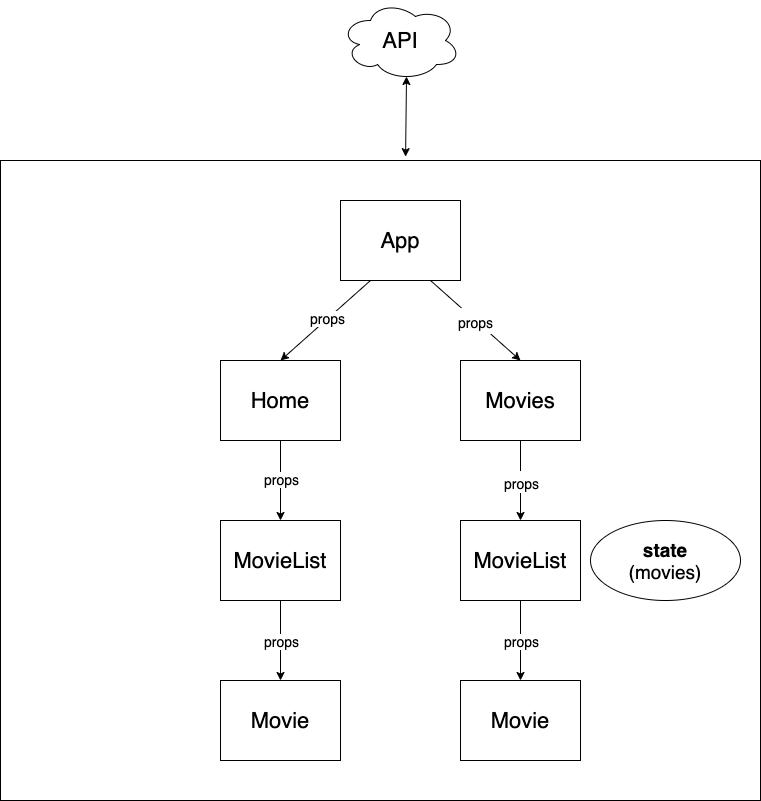

The diagram above was exported from draw.io. Its source (the exported page's mxGraphModel, read from the mxfile embedded in the PNG):
<mxGraphModel dx="1186" dy="806" grid="1" gridSize="10" guides="1" tooltips="1" connect="1" arrows="1" fold="1" page="1" pageScale="1" pageWidth="827" pageHeight="1169" math="0" shadow="0">
  <root>
    <mxCell id="0" />
    <mxCell id="1" parent="0" />
    <mxCell id="2" value="" style="rounded=0;whiteSpace=wrap;html=1;fontSize=22;" vertex="1" parent="1">
      <mxGeometry x="40" y="200" width="760" height="640" as="geometry" />
    </mxCell>
    <mxCell id="3" style="rounded=0;orthogonalLoop=1;jettySize=auto;html=1;exitX=0.25;exitY=1;exitDx=0;exitDy=0;entryX=0.5;entryY=0;entryDx=0;entryDy=0;fontSize=22;" edge="1" source="6" target="9" parent="1">
      <mxGeometry relative="1" as="geometry" />
    </mxCell>
    <mxCell id="4" value="props" style="edgeLabel;html=1;align=center;verticalAlign=middle;resizable=0;points=[];fontSize=14;" vertex="1" connectable="0" parent="3">
      <mxGeometry x="-0.0579" y="-1" relative="1" as="geometry">
        <mxPoint as="offset" />
      </mxGeometry>
    </mxCell>
    <mxCell id="5" value="&lt;font style=&quot;font-size: 14px&quot;&gt;props&lt;/font&gt;" style="rounded=0;orthogonalLoop=1;jettySize=auto;html=1;exitX=0.75;exitY=1;exitDx=0;exitDy=0;entryX=0.5;entryY=0;entryDx=0;entryDy=0;fontSize=22;" edge="1" source="6" target="12" parent="1">
      <mxGeometry relative="1" as="geometry" />
    </mxCell>
    <mxCell id="6" value="App" style="rounded=0;whiteSpace=wrap;html=1;fontSize=22;" vertex="1" parent="1">
      <mxGeometry x="380" y="240" width="120" height="80" as="geometry" />
    </mxCell>
    <mxCell id="7" style="edgeStyle=orthogonalEdgeStyle;rounded=0;orthogonalLoop=1;jettySize=auto;html=1;exitX=0.5;exitY=1;exitDx=0;exitDy=0;entryX=0.5;entryY=0;entryDx=0;entryDy=0;fontSize=22;" edge="1" source="9" target="15" parent="1">
      <mxGeometry relative="1" as="geometry" />
    </mxCell>
    <mxCell id="8" value="props" style="edgeLabel;html=1;align=center;verticalAlign=middle;resizable=0;points=[];fontSize=14;" vertex="1" connectable="0" parent="7">
      <mxGeometry x="-0.05" y="-2" relative="1" as="geometry">
        <mxPoint x="2" as="offset" />
      </mxGeometry>
    </mxCell>
    <mxCell id="9" value="Home" style="rounded=0;whiteSpace=wrap;html=1;fontSize=22;" vertex="1" parent="1">
      <mxGeometry x="260" y="400" width="120" height="80" as="geometry" />
    </mxCell>
    <mxCell id="10" style="edgeStyle=orthogonalEdgeStyle;rounded=0;orthogonalLoop=1;jettySize=auto;html=1;exitX=0.5;exitY=1;exitDx=0;exitDy=0;entryX=0.5;entryY=0;entryDx=0;entryDy=0;fontSize=22;" edge="1" source="12" target="18" parent="1">
      <mxGeometry relative="1" as="geometry" />
    </mxCell>
    <mxCell id="11" value="&lt;font style=&quot;font-size: 14px&quot;&gt;props&lt;/font&gt;" style="edgeLabel;html=1;align=center;verticalAlign=middle;resizable=0;points=[];fontSize=19;" vertex="1" connectable="0" parent="10">
      <mxGeometry x="-0.1" relative="1" as="geometry">
        <mxPoint y="4" as="offset" />
      </mxGeometry>
    </mxCell>
    <mxCell id="12" value="Movies" style="rounded=0;whiteSpace=wrap;html=1;fontSize=22;" vertex="1" parent="1">
      <mxGeometry x="500" y="400" width="120" height="80" as="geometry" />
    </mxCell>
    <mxCell id="13" style="edgeStyle=none;rounded=0;orthogonalLoop=1;jettySize=auto;html=1;exitX=0.5;exitY=1;exitDx=0;exitDy=0;entryX=0.5;entryY=0;entryDx=0;entryDy=0;fontSize=22;" edge="1" source="15" target="19" parent="1">
      <mxGeometry relative="1" as="geometry" />
    </mxCell>
    <mxCell id="14" value="props" style="edgeLabel;html=1;align=center;verticalAlign=middle;resizable=0;points=[];fontSize=14;" vertex="1" connectable="0" parent="13">
      <mxGeometry x="-0.275" y="-1" relative="1" as="geometry">
        <mxPoint x="1" y="11" as="offset" />
      </mxGeometry>
    </mxCell>
    <mxCell id="15" value="MovieList" style="rounded=0;whiteSpace=wrap;html=1;fontSize=22;" vertex="1" parent="1">
      <mxGeometry x="260" y="560" width="120" height="80" as="geometry" />
    </mxCell>
    <mxCell id="16" style="edgeStyle=none;rounded=0;orthogonalLoop=1;jettySize=auto;html=1;exitX=0.5;exitY=1;exitDx=0;exitDy=0;entryX=0.5;entryY=0;entryDx=0;entryDy=0;fontSize=22;" edge="1" source="18" target="20" parent="1">
      <mxGeometry relative="1" as="geometry" />
    </mxCell>
    <mxCell id="17" value="props" style="edgeLabel;html=1;align=center;verticalAlign=middle;resizable=0;points=[];fontSize=14;" vertex="1" connectable="0" parent="16">
      <mxGeometry x="-0.175" y="4" relative="1" as="geometry">
        <mxPoint x="-4" y="7" as="offset" />
      </mxGeometry>
    </mxCell>
    <mxCell id="18" value="MovieList" style="rounded=0;whiteSpace=wrap;html=1;fontSize=22;" vertex="1" parent="1">
      <mxGeometry x="500" y="560" width="120" height="80" as="geometry" />
    </mxCell>
    <mxCell id="19" value="Movie" style="rounded=0;whiteSpace=wrap;html=1;fontSize=22;" vertex="1" parent="1">
      <mxGeometry x="260" y="720" width="120" height="80" as="geometry" />
    </mxCell>
    <mxCell id="20" value="Movie" style="rounded=0;whiteSpace=wrap;html=1;fontSize=22;" vertex="1" parent="1">
      <mxGeometry x="500" y="720" width="120" height="80" as="geometry" />
    </mxCell>
    <mxCell id="21" value="API" style="ellipse;shape=cloud;whiteSpace=wrap;html=1;fontSize=22;" vertex="1" parent="1">
      <mxGeometry x="380" y="40" width="120" height="80" as="geometry" />
    </mxCell>
    <mxCell id="22" value="&lt;b&gt;state&lt;/b&gt;&lt;br style=&quot;font-size: 19px&quot;&gt;(movies)" style="ellipse;whiteSpace=wrap;html=1;fontSize=19;" vertex="1" parent="1">
      <mxGeometry x="630" y="560" width="150" height="80" as="geometry" />
    </mxCell>
    <mxCell id="23" value="" style="endArrow=classic;startArrow=classic;html=1;fontSize=19;exitX=0.533;exitY=-0.006;exitDx=0;exitDy=0;exitPerimeter=0;entryX=0.55;entryY=0.95;entryDx=0;entryDy=0;entryPerimeter=0;" edge="1" source="2" target="21" parent="1">
      <mxGeometry width="50" height="50" relative="1" as="geometry">
        <mxPoint x="430" y="180" as="sourcePoint" />
        <mxPoint x="446" y="140" as="targetPoint" />
      </mxGeometry>
    </mxCell>
  </root>
</mxGraphModel>